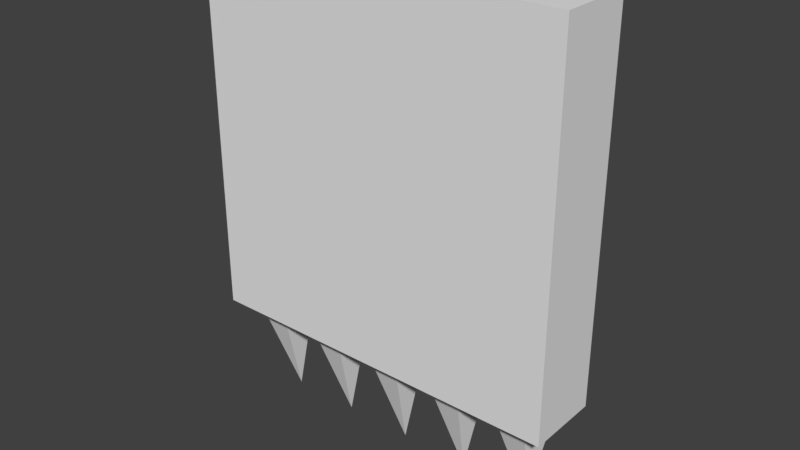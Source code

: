 # Source: spikes_wall.blend  (saved by Blender 2.77.0; exported with 4.5.12 LTS)
import bpy
from mathutils import Matrix  # noqa: F401  (used for matrix-valued properties, if any)

bpy.ops.wm.read_factory_settings(use_empty=True)
scene = bpy.context.scene
scene.name = 'Scene'

# ---- collections
col_collection_1 = bpy.data.collections.new('Collection 1'); scene.collection.children.link(col_collection_1)

# ---- world
world_world = bpy.data.worlds.new('World'); scene.world = world_world
world_world.color = (0.05088, 0.05088, 0.05088)
world_world.use_sun_shadow = False
world_world.sun_shadow_jitter_overblur = 0.0
world_world.cycles.sampling_method = 'MANUAL'

# ---- meshes
me_cone = bpy.data.meshes.new('Cone')
me_cone.from_pydata([(0.0, 1.0, -1.0), (0.0, 0.0, 1.0), (0.9511, 0.309, -1.0), (0.5878, -0.809, -1.0), (-0.5878, -0.809, -1.0), (-0.9511, 0.309, -1.0)], [], [(0, 1, 2), (2, 1, 3), (3, 1, 4), (4, 1, 5), (5, 1, 0), (0, 2, 3, 4, 5)])
me_cone.use_remesh_preserve_volume = False
me_cone.use_remesh_preserve_attributes = False
me_cone.use_mirror_vertex_groups = False
me_cone.update()
me_cube_001 = bpy.data.meshes.new('Cube.001')
me_cube_001.from_pydata([(-1.0, -1.0, -1.0), (-1.0, -1.0, 1.0), (-1.0, 1.0, -1.0), (-1.0, 1.0, 1.0), (1.0, -1.0, -1.0), (1.0, -1.0, 1.0), (1.0, 1.0, -1.0), (1.0, 1.0, 1.0)], [], [(1, 3, 2, 0), (3, 7, 6, 2), (7, 5, 4, 6), (5, 1, 0, 4), (0, 2, 6, 4), (5, 7, 3, 1)])
me_cube_001.use_remesh_preserve_volume = False
me_cube_001.use_remesh_preserve_attributes = False
me_cube_001.use_mirror_vertex_groups = False
me_cube_001.update()

# ---- objects
ob_cone = bpy.data.objects.new('Cone', me_cone)
ob_cube = bpy.data.objects.new('Cube', me_cube_001)

# ---- transforms, parenting, visibility, modifiers, constraints
ob_cone.location = (0.7872, 0.02258, -0.1987)
ob_cone.rotation_euler = (-0.1164, -3.142, 5.084e-09)
ob_cone.scale = (0.1947, 0.1986, 0.3874)
ob_cone.lineart.crease_threshold = 0.0
_m = ob_cone.modifiers.new('Array', 'ARRAY')
_m.count = 5
_m.use_constant_offset = True
_m.constant_offset_displace = (2.0, 0.0, 0.0)
_m.use_relative_offset = False
ob_cube.location = (0.0, 0.0, 1.0)
ob_cube.rotation_euler = (1.571, -0.0, 0.0)
ob_cube.scale = (1.0, 1.0, 0.2)
ob_cube.lineart.crease_threshold = 0.0

# ---- collection membership
col_collection_1.objects.link(ob_cone)
col_collection_1.objects.link(ob_cube)

# ---- scene / render settings (as saved in the file)
scene.frame_start = 1; scene.frame_end = 250; scene.frame_set(1)
scene.render.engine = 'BLENDER_EEVEE_NEXT'
scene.render.resolution_percentage = 50
scene.render.dither_intensity = 0.0
scene.cycles.use_denoising = False
scene.cycles.samples = 128
scene.cycles.sampling_pattern = 'TABULATED_SOBOL'
scene.cycles.light_sampling_threshold = 0.0
scene.cycles.use_adaptive_sampling = False
scene.cycles.use_light_tree = False
scene.cycles.blur_glossy = 0.0
scene.cycles.sample_clamp_indirect = 0.0
scene.view_settings.view_transform = 'Standard'
bpy.context.view_layer.update()

# ---- added for rendering (the .blend has no active camera and no usable light): camera, sun
cam_auto = bpy.data.cameras.new('AutoCamera')
cam_auto.lens = 50.0
cam_auto.sensor_width = 36.0
cam_auto.clip_end = 1000.0
ob_auto_camera = bpy.data.objects.new('AutoCamera', cam_auto)
scene.collection.objects.link(ob_auto_camera)
ob_auto_camera.location = (3.06686, -3.64782, 3.1524)
ob_auto_camera.rotation_euler = (1.09748, -7.21219e-08, 0.694738)
scene.camera = ob_auto_camera
light_auto_sun = bpy.data.lights.new('AutoSun', 'SUN')
light_auto_sun.energy = 3.0
light_auto_sun.angle = 0.0523599
ob_auto_sun = bpy.data.objects.new('AutoSun', light_auto_sun)
scene.collection.objects.link(ob_auto_sun)
ob_auto_sun.rotation_euler = (0.872665, 0.174533, 0.523599)
bpy.context.view_layer.update()
